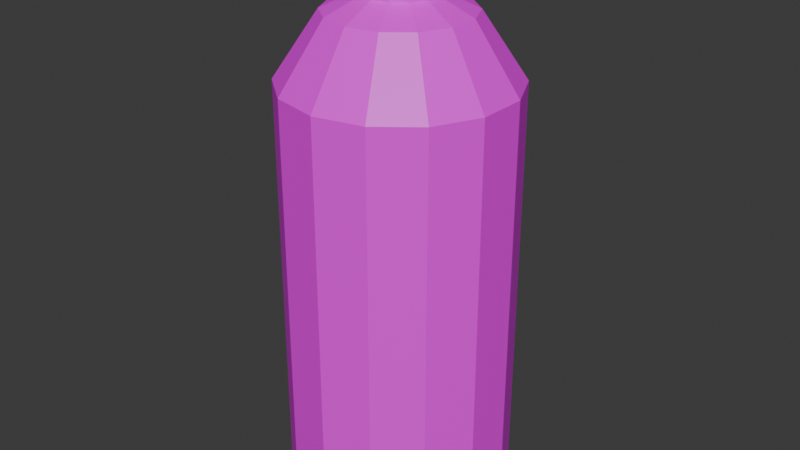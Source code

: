 # Source: spray_can_purple.blend  (saved by Blender 4.2.66; exported with 4.5.12 LTS)
import bpy
from mathutils import Matrix  # noqa: F401  (used for matrix-valued properties, if any)

bpy.ops.wm.read_factory_settings(use_empty=True)
scene = bpy.context.scene
scene.name = 'Scene'

# ---- collections
col_collection = bpy.data.collections.new('Collection'); scene.collection.children.link(col_collection)

# ---- images (referenced by path relative to the original .blend; pixels are not part of the script)
import os
ASSET_DIR = os.environ.get("B2B_ASSET_DIR", "")  # directory of the original .blend (textures are referenced by path, not embedded)
HERE = os.path.dirname(os.path.abspath(__file__))  # packed textures are extracted next to this script under _unpacked/

def load_image(name, relpath, width, height, colorspace="sRGB"):
    """Load a texture the original file referenced (path relative to the .blend, or extracted next to this script)."""
    p = next((c for c in (os.path.join(HERE, relpath), os.path.join(ASSET_DIR, relpath)) if relpath and os.path.exists(c)), "")
    if p:
        img = bpy.data.images.load(p, check_existing=True)
        img.name = name
    else:  # same state as the original file: an image datablock whose file is absent (Cycles renders it pink)
        img = bpy.data.images.new(name, width, height)
        img.source = "FILE"
        img.filepath = "//" + (relpath or name)
    img.colorspace_settings.name = colorspace
    return img
img_metal_texture_jpg_001 = load_image('metal-texture.jpg.001', 'textures/metal-texture.jpg', 1024, 1024, 'sRGB')
img_puple_metal_jpg_001 = load_image('puple_metal.jpg.001', 'textures/puple_metal.jpg', 1024, 1024, 'sRGB')

# ---- materials (node trees are filled in below, after node groups)
mat_metal = bpy.data.materials.new('metal')
mat_mat_riau = bpy.data.materials.new('Matériau')

# ---- material node trees
mat_metal.use_nodes = True; mat_metal.node_tree.nodes.clear()
_N = mat_metal.node_tree.nodes; _L = mat_metal.node_tree.links
n0 = _N.new('ShaderNodeBsdfPrincipled'); n0.name = 'Principled BSDF'; n0.location = (10, 300)
n1 = _N.new('ShaderNodeOutputMaterial'); n1.name = 'Material Output'; n1.location = (300, 300)
n2 = _N.new('ShaderNodeTexImage'); n2.name = 'Image Texture'; n2.location = (-280, 271)
n2.image = img_metal_texture_jpg_001
_L.new(n0.outputs[0], n1.inputs[0])
_L.new(n2.outputs[0], n0.inputs[0])
n1.is_active_output = True
mat_mat_riau.use_nodes = True; mat_mat_riau.node_tree.nodes.clear()
_N = mat_mat_riau.node_tree.nodes; _L = mat_mat_riau.node_tree.links
n0 = _N.new('ShaderNodeBsdfPrincipled'); n0.name = 'BSDF guidée'; n0.location = (10, 300)
n1 = _N.new('ShaderNodeOutputMaterial'); n1.name = 'Sortie matériau'; n1.location = (300, 300)
n2 = _N.new('ShaderNodeTexImage'); n2.name = 'Texture image'; n2.location = (-280, 260)
n2.image = img_puple_metal_jpg_001
_L.new(n0.outputs[0], n1.inputs[0])
_L.new(n2.outputs[0], n0.inputs[0])
n1.is_active_output = True

# ---- world
world_world = bpy.data.worlds.new('World'); scene.world = world_world
world_world.use_nodes = True; world_world.node_tree.nodes.clear()
_N = world_world.node_tree.nodes; _L = world_world.node_tree.links
n0 = _N.new('ShaderNodeOutputWorld'); n0.name = 'World Output'; n0.location = (300, 300)
n1 = _N.new('ShaderNodeBackground'); n1.name = 'Background'; n1.location = (10, 300)
n1.inputs[0].default_value = (0.05088, 0.05088, 0.05088, 1.0)
_L.new(n1.outputs[0], n0.inputs[0])
n0.is_active_output = True
world_world.color = (0.05088, 0.05088, 0.05088)
world_world.sun_shadow_jitter_overblur = 0.0

# ---- meshes
me_cone_001 = bpy.data.meshes.new('Cone.001')
me_cone_001.from_pydata([(0.0, 1.0, 1.823), (0.0, 0.3319, 2.523), (0.4339, 0.901, 1.823), (0.144, 0.299, 2.523), (0.7818, 0.6235, 1.823), (0.2595, 0.2069, 2.523), (0.9749, 0.2225, 1.823), (0.3235, 0.07385, 2.523), (0.9749, -0.2225, 1.823), (0.3235, -0.07385, 2.523), (0.7818, -0.6235, 1.823), (0.2595, -0.2069, 2.523), (0.4339, -0.901, 1.823), (0.144, -0.299, 2.523), (0.0, -1.0, 1.823), (0.0, -0.3319, 2.523), (-0.4339, -0.901, 1.823), (-0.144, -0.299, 2.523), (-0.7818, -0.6235, 1.823), (-0.2595, -0.2069, 2.523), (-0.9749, -0.2225, 1.823), (-0.3235, -0.07385, 2.523), (-0.9749, 0.2225, 1.823), (-0.3235, 0.07385, 2.523), (-0.7818, 0.6235, 1.823), (-0.2595, 0.2069, 2.523), (-0.4339, 0.901, 1.823), (-0.144, 0.299, 2.523), (0.0, 1.0, -1.912), (0.0, 1.0, 1.823), (0.4339, 0.901, -1.912), (0.4339, 0.901, 1.823), (0.7818, 0.6235, -1.912), (0.7818, 0.6235, 1.823), (0.9749, 0.2225, -1.912), (0.9749, 0.2225, 1.823), (0.9749, -0.2225, -1.912), (0.9749, -0.2225, 1.823), (0.7818, -0.6235, -1.912), (0.7818, -0.6235, 1.823), (0.4339, -0.901, -1.912), (0.4339, -0.901, 1.823), (0.0, -1.0, -1.912), (0.0, -1.0, 1.823), (-0.4339, -0.901, -1.912), (-0.4339, -0.901, 1.823), (-0.7818, -0.6235, -1.912), (-0.7818, -0.6235, 1.823), (-0.9749, -0.2225, -1.912), (-0.9749, -0.2225, 1.823), (-0.9749, 0.2225, -1.912), (-0.9749, 0.2225, 1.823), (-0.7818, 0.6235, -1.912), (-0.7818, 0.6235, 1.823), (-0.4339, 0.901, -1.912), (-0.4339, 0.901, 1.823), (0.269, 0.5586, 2.391), (0.0, 0.62, 2.391), (0.4847, 0.3866, 2.391), (0.6045, 0.138, 2.391), (0.6045, -0.138, 2.391), (0.4847, -0.3866, 2.391), (0.269, -0.5586, 2.391), (0.0, -0.62, 2.391), (-0.269, -0.5586, 2.391), (-0.4847, -0.3866, 2.391), (-0.6045, -0.138, 2.391), (-0.6045, 0.138, 2.391), (-0.4847, 0.3866, 2.391), (-0.269, 0.5586, 2.391), (0.0, 0.1501, 2.653), (0.06514, 0.1353, 2.653), (0.1174, 0.0936, 2.653), (0.1464, 0.03341, 2.653), (0.1464, -0.03341, 2.653), (0.1174, -0.0936, 2.653), (0.06514, -0.1353, 2.653), (0.0, -0.1501, 2.653), (-0.06514, -0.1353, 2.653), (-0.1174, -0.0936, 2.653), (-0.1464, -0.03341, 2.653), (-0.1464, 0.03341, 2.653), (-0.1174, 0.0936, 2.653), (-0.06514, 0.1353, 2.653), (0.144, 0.299, 2.653), (0.0, 0.3319, 2.653), (0.2595, 0.2069, 2.653), (0.3235, 0.07385, 2.653), (0.3235, -0.07385, 2.653), (0.2595, -0.2069, 2.653), (0.144, -0.299, 2.653), (0.0, -0.3319, 2.653), (-0.144, -0.299, 2.653), (-0.2595, -0.2069, 2.653), (-0.3235, -0.07385, 2.653), (-0.3235, 0.07385, 2.653), (-0.2595, 0.2069, 2.653), (-0.144, 0.299, 2.653), (0.0, 0.1501, 3.023), (0.06514, 0.1353, 3.023), (0.1174, 0.0936, 3.023), (0.1464, 0.03341, 3.023), (0.1464, -0.03341, 3.023), (0.1174, -0.0936, 3.023), (0.06514, -0.1353, 3.023), (0.0, -0.1501, 3.023), (-0.06514, -0.1353, 3.023), (-0.1174, -0.0936, 3.023), (-0.1464, -0.03341, 3.023), (-0.1464, 0.03341, 3.023), (-0.1174, 0.0936, 3.023), (-0.06514, 0.1353, 3.023), (0.0, -0.1891, 2.934), (-0.0412, -0.1891, 2.924), (-0.07296, -0.1891, 2.896), (-0.08801, -0.1891, 2.856), (-0.08289, -0.1891, 2.814), (-0.05879, -0.1891, 2.779), (-0.02122, -0.1891, 2.759), (0.02122, -0.1891, 2.759), (0.05879, -0.1891, 2.779), (0.08289, -0.1891, 2.814), (0.08801, -0.1891, 2.856), (0.07296, -0.1891, 2.896), (0.0412, -0.1891, 2.924), (0.0, -0.05491, 2.973), (-0.05941, -0.05491, 2.959), (-0.1052, -0.05491, 2.918), (-0.1269, -0.05491, 2.861), (-0.1195, -0.05491, 2.8), (-0.08477, -0.05491, 2.75), (-0.03059, -0.05491, 2.721), (0.03059, -0.05491, 2.721), (0.08477, -0.05491, 2.75), (0.1195, -0.05491, 2.8), (0.1269, -0.05491, 2.861), (0.1052, -0.05491, 2.918), (0.05941, -0.05491, 2.959), (-0.05941, -0.1891, 2.959), (0.0, -0.1891, 2.973), (-0.1052, -0.1891, 2.918), (-0.1269, -0.1891, 2.861), (-0.1195, -0.1891, 2.8), (-0.08477, -0.1891, 2.75), (-0.03059, -0.1891, 2.721), (0.03059, -0.1891, 2.721), (0.08477, -0.1891, 2.75), (0.1195, -0.1891, 2.8), (0.1269, -0.1891, 2.861), (0.1052, -0.1891, 2.918), (0.05941, -0.1891, 2.959), (-0.0412, -0.1564, 2.924), (0.0, -0.1564, 2.934), (-0.07296, -0.1564, 2.896), (-0.08801, -0.1564, 2.856), (-0.08289, -0.1564, 2.814), (-0.05879, -0.1564, 2.779), (-0.02122, -0.1564, 2.759), (0.02122, -0.1564, 2.759), (0.05879, -0.1564, 2.779), (0.08289, -0.1564, 2.814), (0.08801, -0.1564, 2.856), (0.07296, -0.1564, 2.896), (0.0412, -0.1564, 2.924)], [], [(0, 57, 56, 2), (2, 56, 58, 4), (4, 58, 59, 6), (6, 59, 60, 8), (8, 60, 61, 10), (10, 61, 62, 12), (12, 62, 63, 14), (14, 63, 64, 16), (16, 64, 65, 18), (18, 65, 66, 20), (20, 66, 67, 22), (22, 67, 68, 24), (3, 1, 85, 84), (24, 68, 69, 26), (26, 69, 57, 0), (0, 2, 4, 6, 8, 10, 12, 14, 16, 18, 20, 22, 24, 26), (28, 29, 31, 30), (30, 31, 33, 32), (32, 33, 35, 34), (34, 35, 37, 36), (36, 37, 39, 38), (38, 39, 41, 40), (40, 41, 43, 42), (42, 43, 45, 44), (44, 45, 47, 46), (46, 47, 49, 48), (48, 49, 51, 50), (50, 51, 53, 52), (31, 29, 55, 53, 51, 49, 47, 45, 43, 41, 39, 37, 35, 33), (52, 53, 55, 54), (54, 55, 29, 28), (28, 30, 32, 34, 36, 38, 40, 42, 44, 46, 48, 50, 52, 54), (1, 3, 56, 57), (3, 5, 58, 56), (5, 7, 59, 58), (7, 9, 60, 59), (9, 11, 61, 60), (11, 13, 62, 61), (13, 15, 63, 62), (15, 17, 64, 63), (17, 19, 65, 64), (19, 21, 66, 65), (21, 23, 67, 66), (23, 25, 68, 67), (25, 27, 69, 68), (27, 1, 57, 69), (83, 82, 110, 111), (19, 17, 92, 93), (5, 3, 84, 86), (21, 19, 93, 94), (7, 5, 86, 87), (23, 21, 94, 95), (9, 7, 87, 88), (25, 23, 95, 96), (11, 9, 88, 89), (27, 25, 96, 97), (13, 11, 89, 90), (1, 27, 97, 85), (15, 13, 90, 91), (17, 15, 91, 92), (70, 71, 84, 85), (71, 72, 86, 84), (72, 73, 87, 86), (73, 74, 88, 87), (74, 75, 89, 88), (75, 76, 90, 89), (76, 77, 91, 90), (77, 78, 92, 91), (78, 79, 93, 92), (79, 80, 94, 93), (80, 81, 95, 94), (81, 82, 96, 95), (82, 83, 97, 96), (83, 70, 85, 97), (99, 98, 111, 110, 109, 108, 107, 106, 105, 104, 103, 102, 101, 100), (76, 75, 103, 104), (70, 83, 111, 98), (77, 76, 104, 105), (78, 77, 105, 106), (71, 70, 98, 99), (79, 78, 106, 107), (72, 71, 99, 100), (80, 79, 107, 108), (73, 72, 100, 101), (81, 80, 108, 109), (74, 73, 101, 102), (82, 81, 109, 110), (75, 74, 102, 103), (122, 121, 160, 161), (126, 127, 128, 129, 130, 131, 132, 133, 134, 135, 136, 137, 125), (145, 146, 133, 132), (139, 138, 126, 125), (146, 147, 134, 133), (138, 140, 127, 126), (147, 148, 135, 134), (140, 141, 128, 127), (148, 149, 136, 135), (141, 142, 129, 128), (149, 150, 137, 136), (142, 143, 130, 129), (150, 139, 125, 137), (143, 144, 131, 130), (144, 145, 132, 131), (112, 113, 138, 139), (113, 114, 140, 138), (114, 115, 141, 140), (115, 116, 142, 141), (116, 117, 143, 142), (117, 118, 144, 143), (118, 119, 145, 144), (119, 120, 146, 145), (120, 121, 147, 146), (121, 122, 148, 147), (122, 123, 149, 148), (123, 124, 150, 149), (124, 112, 139, 150), (151, 152, 163, 162, 161, 160, 159, 158, 157, 156, 155, 154, 153), (115, 114, 153, 154), (123, 122, 161, 162), (116, 115, 154, 155), (124, 123, 162, 163), (117, 116, 155, 156), (112, 124, 163, 152), (118, 117, 156, 157), (119, 118, 157, 158), (120, 119, 158, 159), (113, 112, 152, 151), (121, 120, 159, 160), (114, 113, 151, 153)])
me_cone_001.polygons.foreach_set('material_index', [0, 0, 0, 0, 0, 0, 0, 0, 0, 0, 0, 0, 0, 0, 0, 0, 1, 1, 1, 1, 1, 1, 1, 1, 1, 1, 1, 1, 0, 1, 1, 0, 1, 1, 1, 1, 1, 1, 1, 1, 1, 1, 1, 1, 1, 1, 0, 0, 0, 0, 0, 0, 0, 0, 0, 0, 0, 0, 0, 0, 0, 0, 0, 0, 0, 0, 0, 0, 0, 0, 0, 0, 0, 0, 0, 0, 0, 0, 0, 0, 0, 0, 0, 0, 0, 0, 0, 0, 0, 0, 0, 0, 0, 0, 0, 0, 0, 0, 0, 0, 0, 0, 0, 0, 0, 0, 0, 0, 0, 0, 0, 0, 0, 0, 0, 0, 0, 0, 0, 0, 0, 0, 0, 0, 0, 0, 0, 0, 0])
_uv = me_cone_001.uv_layers.new(name='UVMap')
_uv.uv.foreach_set('vector', [1.0, 0.5, 1.0, 1.0, 0.9286, 1.0, 0.9286, 0.5, 0.9286, 0.5, 0.9286, 1.0, 0.8571, 1.0, 0.8571, 0.5, 0.8571, 0.5, 0.8571, 1.0, 0.7857, 1.0, 0.7857, 0.5, 0.7857, 0.5, 0.7857, 1.0, 0.7143, 1.0, 0.7143, 0.5, 0.7143, 0.5, 0.7143, 1.0, 0.6429, 1.0, 0.6429, 0.5, 0.6429, 0.5, 0.6429, 1.0, 0.5714, 1.0, 0.5714, 0.5, 0.5714, 0.5, 0.5714, 1.0, 0.5, 1.0, 0.5, 0.5, 0.5, 0.5, 0.5, 1.0, 0.4286, 1.0, 0.4286, 0.5, 0.4286, 0.5, 0.4286, 1.0, 0.3571, 1.0, 0.3571, 0.5, 0.3571, 0.5, 0.3571, 1.0, 0.2857, 1.0, 0.2857, 0.5, 0.2857, 0.5, 0.2857, 1.0, 0.2143, 1.0, 0.2143, 0.5, 0.2143, 0.5, 0.2143, 1.0, 0.1429, 1.0, 0.1429, 0.5, 0.2829, 0.3183, 0.25, 0.3258, 0.25, 0.3258, 0.2829, 0.3183, 0.1429, 0.5, 0.1429, 1.0, 0.07143, 1.0, 0.07143, 0.5, 0.07143, 0.5, 0.07143, 1.0, -1.341e-07, 1.0, -1.341e-07, 0.5, 0.75, 0.49, 0.8541, 0.4662, 0.9376, 0.3996, 0.984, 0.3034, 0.984, 0.1966, 0.9376, 0.1004, 0.8541, 0.03377, 0.75, 0.01, 0.6459, 0.03377, 0.5624, 0.1004, 0.516, 0.1966, 0.516, 0.3034, 0.5624, 0.3996, 0.6459, 0.4662, 1.0, 0.5, 1.0, 1.0, 0.9286, 1.0, 0.9286, 0.5, 0.9286, 0.5, 0.9286, 1.0, 0.8571, 1.0, 0.8571, 0.5, 0.8571, 0.5, 0.8571, 1.0, 0.7857, 1.0, 0.7857, 0.5, 0.7857, 0.5, 0.7857, 1.0, 0.7143, 1.0, 0.7143, 0.5, 0.7143, 0.5, 0.7143, 1.0, 0.6429, 1.0, 0.6429, 0.5, 0.6429, 0.5, 0.6429, 1.0, 0.5714, 1.0, 0.5714, 0.5, 0.5714, 0.5, 0.5714, 1.0, 0.5, 1.0, 0.5, 0.5, 0.5, 0.5, 0.5, 1.0, 0.4286, 1.0, 0.4286, 0.5, 0.4286, 0.5, 0.4286, 1.0, 0.3571, 1.0, 0.3571, 0.5, 0.3571, 0.5, 0.3571, 1.0, 0.2857, 1.0, 0.2857, 0.5, 0.2857, 0.5, 0.2857, 1.0, 0.2143, 1.0, 0.2143, 0.5, 0.2143, 0.5, 0.2143, 1.0, 0.1429, 1.0, 0.1429, 0.5, 0.3541, 0.4662, 0.25, 0.49, 0.1459, 0.4662, 0.06236, 0.3996, 0.01602, 0.3034, 0.01602, 0.1966, 0.06236, 0.1004, 0.1459, 0.03377, 0.25, 0.01, 0.3541, 0.03377, 0.4376, 0.1004, 0.484, 0.1966, 0.484, 0.3034, 0.4376, 0.3996, 0.1429, 0.5, 0.1429, 1.0, 0.07143, 1.0, 0.07143, 0.5, 0.07143, 0.5, 0.07143, 1.0, -1.341e-07, 1.0, -1.341e-07, 0.5, 0.75, 0.49, 0.8541, 0.4662, 0.9376, 0.3996, 0.984, 0.3034, 0.984, 0.1966, 0.9376, 0.1004, 0.8541, 0.03377, 0.75, 0.01, 0.6459, 0.03377, 0.5624, 0.1004, 0.516, 0.1966, 0.516, 0.3034, 0.5624, 0.3996, 0.6459, 0.4662, 0.25, 0.3258, 0.2829, 0.3183, 0.3541, 0.4662, 0.25, 0.49, 0.2829, 0.3183, 0.3092, 0.2972, 0.4376, 0.3996, 0.3541, 0.4662, 0.3092, 0.2972, 0.3239, 0.2669, 0.484, 0.3034, 0.4376, 0.3996, 0.3239, 0.2669, 0.3239, 0.2331, 0.484, 0.1966, 0.484, 0.3034, 0.3239, 0.2331, 0.3092, 0.2028, 0.4376, 0.1004, 0.484, 0.1966, 0.3092, 0.2028, 0.2829, 0.1817, 0.3541, 0.03377, 0.4376, 0.1004, 0.2829, 0.1817, 0.25, 0.1742, 0.25, 0.01, 0.3541, 0.03377, 0.25, 0.1742, 0.2171, 0.1817, 0.1459, 0.03377, 0.25, 0.01, 0.2171, 0.1817, 0.1908, 0.2028, 0.06236, 0.1004, 0.1459, 0.03377, 0.1908, 0.2028, 0.1761, 0.2331, 0.01602, 0.1966, 0.06236, 0.1004, 0.1761, 0.2331, 0.1761, 0.2669, 0.01602, 0.3034, 0.01602, 0.1966, 0.1761, 0.2669, 0.1908, 0.2972, 0.06236, 0.3996, 0.01602, 0.3034, 0.1908, 0.2972, 0.2171, 0.3183, 0.1459, 0.4662, 0.06236, 0.3996, 0.2171, 0.3183, 0.25, 0.3258, 0.25, 0.49, 0.1459, 0.4662, 0.2351, 0.2809, 0.2232, 0.2714, 0.2232, 0.2714, 0.2351, 0.2809, 0.1908, 0.2028, 0.2171, 0.1817, 0.2171, 0.1817, 0.1908, 0.2028, 0.3092, 0.2972, 0.2829, 0.3183, 0.2829, 0.3183, 0.3092, 0.2972, 0.1761, 0.2331, 0.1908, 0.2028, 0.1908, 0.2028, 0.1761, 0.2331, 0.3239, 0.2669, 0.3092, 0.2972, 0.3092, 0.2972, 0.3239, 0.2669, 0.1761, 0.2669, 0.1761, 0.2331, 0.1761, 0.2331, 0.1761, 0.2669, 0.3239, 0.2331, 0.3239, 0.2669, 0.3239, 0.2669, 0.3239, 0.2331, 0.1908, 0.2972, 0.1761, 0.2669, 0.1761, 0.2669, 0.1908, 0.2972, 0.3092, 0.2028, 0.3239, 0.2331, 0.3239, 0.2331, 0.3092, 0.2028, 0.2171, 0.3183, 0.1908, 0.2972, 0.1908, 0.2972, 0.2171, 0.3183, 0.2829, 0.1817, 0.3092, 0.2028, 0.3092, 0.2028, 0.2829, 0.1817, 0.25, 0.3258, 0.2171, 0.3183, 0.2171, 0.3183, 0.25, 0.3258, 0.25, 0.1742, 0.2829, 0.1817, 0.2829, 0.1817, 0.25, 0.1742, 0.2171, 0.1817, 0.25, 0.1742, 0.25, 0.1742, 0.2171, 0.1817, 0.25, 0.2843, 0.2649, 0.2809, 0.2829, 0.3183, 0.25, 0.3258, 0.2649, 0.2809, 0.2768, 0.2714, 0.3092, 0.2972, 0.2829, 0.3183, 0.2768, 0.2714, 0.2834, 0.2576, 0.3239, 0.2669, 0.3092, 0.2972, 0.2834, 0.2576, 0.2834, 0.2424, 0.3239, 0.2331, 0.3239, 0.2669, 0.2834, 0.2424, 0.2768, 0.2286, 0.3092, 0.2028, 0.3239, 0.2331, 0.2768, 0.2286, 0.2649, 0.2191, 0.2829, 0.1817, 0.3092, 0.2028, 0.2649, 0.2191, 0.25, 0.2157, 0.25, 0.1742, 0.2829, 0.1817, 0.25, 0.2157, 0.2351, 0.2191, 0.2171, 0.1817, 0.25, 0.1742, 0.2351, 0.2191, 0.2232, 0.2286, 0.1908, 0.2028, 0.2171, 0.1817, 0.2232, 0.2286, 0.2166, 0.2424, 0.1761, 0.2331, 0.1908, 0.2028, 0.2166, 0.2424, 0.2166, 0.2576, 0.1761, 0.2669, 0.1761, 0.2331, 0.2166, 0.2576, 0.2232, 0.2714, 0.1908, 0.2972, 0.1761, 0.2669, 0.2232, 0.2714, 0.2351, 0.2809, 0.2171, 0.3183, 0.1908, 0.2972, 0.2351, 0.2809, 0.25, 0.2843, 0.25, 0.3258, 0.2171, 0.3183, 0.2649, 0.2809, 0.25, 0.2843, 0.2351, 0.2809, 0.2232, 0.2714, 0.2166, 0.2576, 0.2166, 0.2424, 0.2232, 0.2286, 0.2351, 0.2191, 0.25, 0.2157, 0.2649, 0.2191, 0.2768, 0.2286, 0.2834, 0.2424, 0.2834, 0.2576, 0.2768, 0.2714, 0.2649, 0.2191, 0.2768, 0.2286, 0.2768, 0.2286, 0.2649, 0.2191, 0.25, 0.2843, 0.2351, 0.2809, 0.2351, 0.2809, 0.25, 0.2843, 0.25, 0.2157, 0.2649, 0.2191, 0.2649, 0.2191, 0.25, 0.2157, 0.2351, 0.2191, 0.25, 0.2157, 0.25, 0.2157, 0.2351, 0.2191, 0.2649, 0.2809, 0.25, 0.2843, 0.25, 0.2843, 0.2649, 0.2809, 0.2232, 0.2286, 0.2351, 0.2191, 0.2351, 0.2191, 0.2232, 0.2286, 0.2768, 0.2714, 0.2649, 0.2809, 0.2649, 0.2809, 0.2768, 0.2714, 0.2166, 0.2424, 0.2232, 0.2286, 0.2232, 0.2286, 0.2166, 0.2424, 0.2834, 0.2576, 0.2768, 0.2714, 0.2768, 0.2714, 0.2834, 0.2576, 0.2166, 0.2576, 0.2166, 0.2424, 0.2166, 0.2424, 0.2166, 0.2576, 0.2834, 0.2424, 0.2834, 0.2576, 0.2834, 0.2576, 0.2834, 0.2424, 0.2232, 0.2714, 0.2166, 0.2576, 0.2166, 0.2576, 0.2232, 0.2714, 0.2768, 0.2286, 0.2834, 0.2424, 0.2834, 0.2424, 0.2768, 0.2286, 0.0, 0.0, 0.0, 0.0, 0.0, 0.0, 0.0, 0.0, 0.0, 0.0, 0.0, 0.0, 0.0, 0.0, 0.0, 0.0, 0.0, 0.0, 0.0, 0.0, 0.0, 0.0, 0.0, 0.0, 0.0, 0.0, 0.0, 0.0, 0.0, 0.0, 0.0, 0.0, 0.0, 0.0, 0.0, 0.0, 0.0, 0.0, 0.0, 0.0, 0.0, 0.0, 0.0, 0.0, 0.0, 0.0, 0.0, 0.0, 0.0, 0.0, 0.0, 0.0, 0.0, 0.0, 0.0, 0.0, 0.0, 0.0, 0.0, 0.0, 0.0, 0.0, 0.0, 0.0, 0.0, 0.0, 0.0, 0.0, 0.0, 0.0, 0.0, 0.0, 0.0, 0.0, 0.0, 0.0, 0.0, 0.0, 0.0, 0.0, 0.0, 0.0, 0.0, 0.0, 0.0, 0.0, 0.0, 0.0, 0.0, 0.0, 0.0, 0.0, 0.0, 0.0, 0.0, 0.0, 0.0, 0.0, 0.0, 0.0, 0.0, 0.0, 0.0, 0.0, 0.0, 0.0, 0.0, 0.0, 0.0, 0.0, 0.0, 0.0, 0.0, 0.0, 0.0, 0.0, 0.0, 0.0, 0.0, 0.0, 0.0, 0.0, 0.0, 0.0, 0.0, 0.0, 0.0, 0.0, 0.0, 0.0, 0.0, 0.0, 0.0, 0.0, 0.0, 0.0, 0.0, 0.0, 0.0, 0.0, 0.0, 0.0, 0.0, 0.0, 0.0, 0.0, 0.0, 0.0, 0.0, 0.0, 0.0, 0.0, 0.0, 0.0, 0.0, 0.0, 0.0, 0.0, 0.0, 0.0, 0.0, 0.0, 0.0, 0.0, 0.0, 0.0, 0.0, 0.0, 0.0, 0.0, 0.0, 0.0, 0.0, 0.0, 0.0, 0.0, 0.0, 0.0, 0.0, 0.0, 0.0, 0.0, 0.0, 0.0, 0.0, 0.0, 0.0, 0.0, 0.0, 0.0, 0.0, 0.0, 0.0, 0.0, 0.0, 0.0, 0.0, 0.0, 0.0, 0.0, 0.0, 0.0, 0.0, 0.0, 0.0, 0.0, 0.0, 0.0, 0.0, 0.0, 0.0, 0.0, 0.0, 0.0, 0.0, 0.0, 0.0, 0.0, 0.0, 0.0, 0.0, 0.0, 0.0, 0.0, 0.0, 0.0, 0.0, 0.0, 0.0, 0.0, 0.0, 0.0, 0.0, 0.0, 0.0, 0.0, 0.0, 0.0, 0.0, 0.0, 0.0, 0.0, 0.0, 0.0, 0.0, 0.0, 0.0, 0.0, 0.0, 0.0, 0.0, 0.0, 0.0, 0.0, 0.0, 0.0, 0.0, 0.0, 0.0, 0.0, 0.0, 0.0, 0.0, 0.0, 0.0, 0.0, 0.0, 0.0, 0.0, 0.0, 0.0, 0.0, 0.0, 0.0, 0.0, 0.0, 0.0, 0.0, 0.0, 0.0, 0.0, 0.0, 0.0, 0.0, 0.0, 0.0, 0.0, 0.0, 0.0, 0.0, 0.0, 0.0, 0.0, 0.0, 0.0, 0.0, 0.0, 0.0, 0.0, 0.0, 0.0, 0.0, 0.0, 0.0, 0.0, 0.0, 0.0, 0.0, 0.0, 0.0, 0.0, 0.0, 0.0, 0.0, 0.0, 0.0, 0.0, 0.0, 0.0, 0.0, 0.0, 0.0, 0.0, 0.0, 0.0, 0.0, 0.0, 0.0, 0.0, 0.0, 0.0, 0.0, 0.0, 0.0, 0.0, 0.0, 0.0, 0.0, 0.0, 0.0, 0.0, 0.0, 0.0, 0.0, 0.0, 0.0, 0.0, 0.0, 0.0, 0.0, 0.0, 0.0, 0.0, 0.0, 0.0, 0.0, 0.0, 0.0, 0.0, 0.0, 0.0, 0.0, 0.0, 0.0])
me_cone_001.materials.append(mat_metal)
me_cone_001.materials.append(mat_mat_riau)
me_cone_001.update()

# ---- objects
ob_cone = bpy.data.objects.new('Cone', me_cone_001)

# ---- transforms, parenting, visibility, modifiers, constraints
ob_cone.location = (0.0, 0.0, 1.9)

# ---- collection membership
col_collection.objects.link(ob_cone)

# ---- scene / render settings (as saved in the file)
scene.frame_start = 1; scene.frame_end = 250; scene.frame_set(1)
scene.render.engine = 'BLENDER_EEVEE_NEXT'
bpy.context.view_layer.update()

# ---- added for rendering (the .blend has no active camera and no usable light): camera, sun
cam_auto = bpy.data.cameras.new('AutoCamera')
cam_auto.lens = 50.0
cam_auto.sensor_width = 36.0
cam_auto.clip_end = 1000.0
ob_auto_camera = bpy.data.objects.new('AutoCamera', cam_auto)
scene.collection.objects.link(ob_auto_camera)
ob_auto_camera.location = (5.2466, -6.29592, 6.65247)
ob_auto_camera.rotation_euler = (1.09748, -7.21219e-08, 0.694738)
scene.camera = ob_auto_camera
light_auto_sun = bpy.data.lights.new('AutoSun', 'SUN')
light_auto_sun.energy = 3.0
light_auto_sun.angle = 0.0523599
ob_auto_sun = bpy.data.objects.new('AutoSun', light_auto_sun)
scene.collection.objects.link(ob_auto_sun)
ob_auto_sun.rotation_euler = (0.872665, 0.174533, 0.523599)
bpy.context.view_layer.update()
